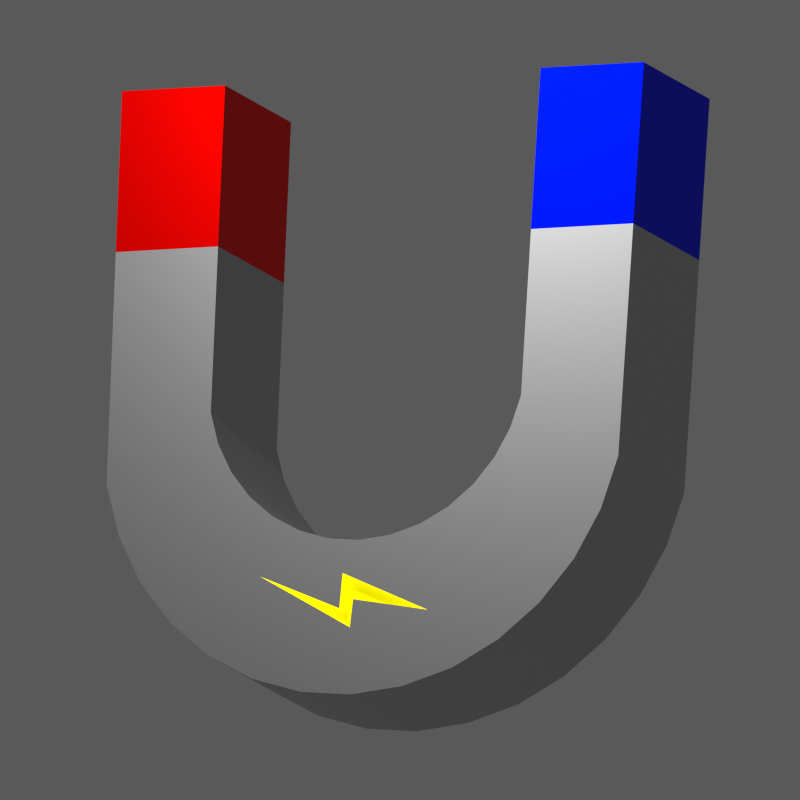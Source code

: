 # Source: Magnet.blend  (saved by Blender 4.5.90; exported with 4.5.12 LTS)
import bpy
from mathutils import Matrix  # noqa: F401  (used for matrix-valued properties, if any)

bpy.ops.wm.read_factory_settings(use_empty=True)
scene = bpy.context.scene
scene.name = 'Scene'

# ---- collections
col_collection = bpy.data.collections.new('Collection'); scene.collection.children.link(col_collection)

# ---- materials (node trees are filled in below, after node groups)
mat_material_001 = bpy.data.materials.new('Material.001')
mat_material_002 = bpy.data.materials.new('Material.002')
mat_material_003 = bpy.data.materials.new('Material.003')
mat_material_004 = bpy.data.materials.new('Material.004')

# ---- node groups
ng_smooth_by_angle = bpy.data.node_groups.new('Smooth by Angle', 'GeometryNodeTree')
_s = ng_smooth_by_angle.interface.new_socket(name='Mesh', in_out='OUTPUT', socket_type='NodeSocketGeometry')
_s = ng_smooth_by_angle.interface.new_socket(name='Mesh', in_out='INPUT', socket_type='NodeSocketGeometry')
_s = ng_smooth_by_angle.interface.new_socket(name='Angle', in_out='INPUT', socket_type='NodeSocketFloat')
_s.subtype = 'ANGLE'
_s.default_value = 0.5236
_s.min_value = 0.0
_s.max_value = 3.142
_s.description = 'Maximum face angle for smooth edges'
_s = ng_smooth_by_angle.interface.new_socket(name='Ignore Sharpness', in_out='INPUT', socket_type='NodeSocketBool')
_s.force_non_field = True
ng_smooth_by_angle.description = 'Set the sharpness of mesh edges based on the angle between the neighboring faces'
ng_smooth_by_angle.is_modifier = True
_N = ng_smooth_by_angle.nodes; _L = ng_smooth_by_angle.links
n0 = _N.new('GeometryNodeSetShadeSmooth'); n0.name = 'Set Shade Smooth'; n0.location = (120, -80)
n0.domain = 'EDGE'
n1 = _N.new('GeometryNodeSetShadeSmooth'); n1.name = 'Set Shade Smooth.001'; n1.location = (300, -80)
n2 = _N.new('NodeGroupOutput'); n2.name = 'Group Output'; n2.location = (480, -80)
n3 = _N.new('GeometryNodeInputMeshEdgeAngle'); n3.name = 'Edge Angle'; n3.location = (-440, -240)
n4 = _N.new('NodeGroupInput'); n4.name = 'Group Input'; n4.location = (-80, -80)
n5 = _N.new('GeometryNodeInputEdgeSmooth'); n5.name = 'Is Edge Smooth'; n5.location = (-260, -120)
n6 = _N.new('GeometryNodeInputShadeSmooth'); n6.name = 'Is Shade Smooth'; n6.location = (-440, -397)
n7 = _N.new('FunctionNodeCompare'); n7.name = 'Compare'; n7.location = (-260, -260)
n7.operation = 'LESS_EQUAL'
n7.inputs[6].default_value = (0.0, 0.0, 0.0, 0.0)
n7.inputs[7].default_value = (0.0, 0.0, 0.0, 0.0)
n8 = _N.new('FunctionNodeBooleanMath'); n8.name = 'Boolean Math.001'; n8.location = (-80, -260)
n9 = _N.new('NodeGroupInput'); n9.name = 'Group Input.001'; n9.location = (-440, -329)
n10 = _N.new('NodeGroupInput'); n10.name = 'Group Input.002'; n10.location = (-259, -189)
n11 = _N.new('FunctionNodeBooleanMath'); n11.name = 'Boolean Math'; n11.location = (-80, -149)
n11.operation = 'OR'
n12 = _N.new('FunctionNodeBooleanMath'); n12.name = 'Boolean Math.002'; n12.location = (-260, -380)
n12.operation = 'OR'
n13 = _N.new('NodeGroupInput'); n13.name = 'Group Input.003'; n13.location = (-440, -460)
_L.new(n3.outputs[0], n7.inputs[0])
_L.new(n1.outputs[0], n2.inputs[0])
_L.new(n9.outputs[1], n7.inputs[1])
_L.new(n7.outputs[0], n8.inputs[0])
_L.new(n4.outputs[0], n0.inputs[0])
_L.new(n0.outputs[0], n1.inputs[0])
_L.new(n8.outputs[0], n0.inputs[2])
_L.new(n10.outputs[2], n11.inputs[1])
_L.new(n5.outputs[0], n11.inputs[0])
_L.new(n11.outputs[0], n0.inputs[1])
_L.new(n13.outputs[2], n12.inputs[1])
_L.new(n6.outputs[0], n12.inputs[0])
_L.new(n12.outputs[0], n8.inputs[1])
n2.is_active_output = True

# ---- material node trees
mat_material_001.use_nodes = True; mat_material_001.node_tree.nodes.clear()
_N = mat_material_001.node_tree.nodes; _L = mat_material_001.node_tree.links
n0 = _N.new('ShaderNodeBsdfPrincipled'); n0.name = 'Principled BSDF'; n0.location = (-200, 100)
n0.inputs[0].default_value = (0.5078, 0.5078, 0.5078, 1.0)
n0.inputs[1].default_value = 1.0
n1 = _N.new('ShaderNodeOutputMaterial'); n1.name = 'Material Output'; n1.location = (200, 100)
_L.new(n0.outputs[0], n1.inputs[0])
n1.is_active_output = True
mat_material_002.use_nodes = True; mat_material_002.node_tree.nodes.clear()
_N = mat_material_002.node_tree.nodes; _L = mat_material_002.node_tree.links
n0 = _N.new('ShaderNodeBsdfPrincipled'); n0.name = 'Principled BSDF'; n0.location = (-200, 100)
n0.inputs[0].default_value = (1.0, 0.001343, 0.0, 1.0)
n0.inputs[1].default_value = 1.0
n1 = _N.new('ShaderNodeOutputMaterial'); n1.name = 'Material Output'; n1.location = (200, 100)
_L.new(n0.outputs[0], n1.inputs[0])
n1.is_active_output = True
mat_material_003.use_nodes = True; mat_material_003.node_tree.nodes.clear()
_N = mat_material_003.node_tree.nodes; _L = mat_material_003.node_tree.links
n0 = _N.new('ShaderNodeBsdfPrincipled'); n0.name = 'Principled BSDF'; n0.location = (-200, 100)
n0.inputs[0].default_value = (0.0, 0.007609, 1.0, 1.0)
n0.inputs[1].default_value = 1.0
n1 = _N.new('ShaderNodeOutputMaterial'); n1.name = 'Material Output'; n1.location = (200, 100)
_L.new(n0.outputs[0], n1.inputs[0])
n1.is_active_output = True
mat_material_004.use_nodes = True; mat_material_004.node_tree.nodes.clear()
_N = mat_material_004.node_tree.nodes; _L = mat_material_004.node_tree.links
n0 = _N.new('ShaderNodeBsdfPrincipled'); n0.name = 'Principled BSDF'; n0.location = (-200, 100)
n0.inputs[0].default_value = (1.0, 0.7838, 0.0, 1.0)
n0.inputs[1].default_value = 1.0
n0.inputs[27].default_value = (0.9725, 1.0, 0.0, 1.0)
n0.inputs[28].default_value = 0.6
n1 = _N.new('ShaderNodeOutputMaterial'); n1.name = 'Material Output'; n1.location = (200, 100)
_L.new(n0.outputs[0], n1.inputs[0])
n1.is_active_output = True

# ---- world
world_renderclonkworld = bpy.data.worlds.new('RenderClonkWorld'); scene.world = world_renderclonkworld
world_renderclonkworld.color = (0.1, 0.1, 0.1)
world_renderclonkworld.use_sun_shadow = False
world_renderclonkworld.sun_shadow_jitter_overblur = 0.0
world_renderclonkworld.cycles.sampling_method = 'MANUAL'
world_renderclonkworld.cycles.sample_map_resolution = 256
world_renderclonkworld.light_settings.distance = 5.0

# ---- cameras
cam_camera_001 = bpy.data.cameras.new('Camera.001')
cam_camera_001.type = 'ORTHO'

# ---- lights
light_light = bpy.data.lights.new('Light', 'POINT')
light_light.energy = 1000.0
light_light.shadow_soft_size = 0.1

# ---- meshes
me_cylinder = bpy.data.meshes.new('Cylinder')
me_cylinder.from_pydata([(1.0, 1.095, -1.0), (1.0, 1.095, 1.0), (0.9808, -0.3167, -1.0), (0.9808, -0.3167, 1.0), (0.9239, -0.5043, -1.0), (0.9239, -0.5043, 1.0), (0.8315, -0.6772, -1.0), (0.8315, -0.6772, 1.0), (0.7071, -0.8287, -1.0), (0.7071, -0.8287, 1.0), (0.5556, -0.9531, -1.0), (0.5556, -0.9531, 1.0), (0.3827, -1.046, -1.0), (0.3827, -1.046, 1.0), (0.1951, -1.102, -1.0), (0.1951, -1.102, 1.0), (0.0, -1.122, -1.0), (0.0, -1.122, 1.0), (-0.1951, -1.102, -1.0), (-0.1951, -1.102, 1.0), (-0.3827, -1.046, -1.0), (-0.3827, -1.046, 1.0), (-0.5556, -0.9531, -1.0), (-0.5556, -0.9531, 1.0), (-0.7071, -0.8287, -1.0), (-0.7071, -0.8287, 1.0), (-0.8315, -0.6772, -1.0), (-0.8315, -0.6772, 1.0), (-0.9239, -0.5043, -1.0), (-0.9239, -0.5043, 1.0), (-0.9808, -0.3167, -1.0), (-0.9808, -0.3167, 1.0), (-1.0, 1.095, -1.0), (-1.0, 1.095, 1.0), (0.605, 1.095, -1.0), (-0.605, 1.095, -1.0), (-0.605, 1.095, 1.0), (0.605, 1.095, 1.0), (-0.5947, -0.07889, -1.0), (-0.5602, -0.1926, -1.0), (-0.5042, -0.2975, -1.0), (-0.4288, -0.3894, -1.0), (0.4288, -0.3894, -1.0), (0.3369, -0.4648, -1.0), (0.5602, -0.1926, -1.0), (0.5947, -0.07889, -1.0), (0.5042, -0.2975, -1.0), (-0.3369, -0.4648, -1.0), (-0.1183, -0.5553, -1.0), (-0.232, -0.5208, -1.0), (0.1183, -0.5553, -1.0), (0.232, -0.5208, -1.0), (0.0, -0.567, -1.0), (0.5602, -0.1926, 1.0), (0.5947, -0.07889, 1.0), (0.5042, -0.2975, 1.0), (0.4288, -0.3894, 1.0), (-0.5602, -0.1926, 1.0), (-0.5947, -0.07889, 1.0), (-0.4288, -0.3894, 1.0), (-0.3369, -0.4648, 1.0), (-0.5042, -0.2975, 1.0), (-0.1183, -0.5553, 1.0), (-0.232, -0.5208, 1.0), (0.1183, -0.5553, 1.0), (0.3369, -0.4648, 1.0), (0.232, -0.5208, 1.0), (0.0, -0.567, 1.0), (0.9921, 0.5169, 1.0), (-0.9921, 0.5169, 1.0), (0.5999, 0.5169, -1.0), (-0.5999, 0.5169, 1.0), (0.9921, 0.5169, -1.0), (0.5999, 0.5169, 1.0), (-0.5999, 0.5169, -1.0), (-0.9921, 0.5169, -1.0), (-0.3715, -0.6795, 1.0), (-0.06175, -0.8093, 1.0), (-0.05554, -0.6832, 1.0), (0.2782, -0.8323, 1.0), (-0.009782, -0.7797, 1.0), (-0.01704, -0.8799, 1.0), (-0.3715, -0.6795, 0.8393), (-0.06175, -0.8093, 0.8393), (-0.05554, -0.6832, 0.8393), (0.2782, -0.8323, 0.8393), (-0.009782, -0.7797, 0.8393), (-0.01704, -0.8799, 0.8393)], [], [(0, 1, 68, 72), (2, 3, 5, 4), (4, 5, 7, 6), (6, 7, 9, 8), (8, 9, 11, 10), (10, 11, 13, 12), (12, 13, 15, 14), (14, 15, 17, 16), (16, 17, 19, 18), (18, 19, 21, 20), (20, 21, 23, 22), (22, 23, 25, 24), (24, 25, 27, 26), (26, 27, 29, 28), (28, 29, 31, 30), (30, 31, 69, 75), (32, 33, 36, 35), (37, 1, 0, 34), (0, 72, 70, 34), (13, 11, 79, 80, 81, 76, 25, 23, 21, 19, 17, 15), (34, 70, 73, 37), (45, 44, 53, 54), (44, 46, 55, 53), (46, 42, 56, 55), (42, 43, 65, 56), (43, 51, 66, 65), (51, 50, 64, 66), (50, 52, 67, 64), (52, 48, 62, 67), (48, 49, 63, 62), (49, 47, 60, 63), (47, 41, 59, 60), (59, 41, 40, 61), (61, 40, 39, 57), (57, 39, 38, 58), (35, 36, 71, 74), (70, 72, 2, 4, 6, 8, 10, 12, 14, 16, 18, 20, 22, 24, 26, 28, 30, 75, 74, 38, 39, 40, 41, 47, 49, 48, 52, 50, 51, 43, 42, 46, 44, 45), (74, 75, 32, 35), (72, 68, 3, 2), (69, 71, 36, 33), (73, 68, 1, 37), (75, 69, 33, 32), (73, 70, 45, 54), (74, 71, 58, 38), (25, 76, 77, 78, 79, 11, 9, 7, 5, 3, 68, 73, 54, 53, 55, 56, 65, 66, 64, 67, 62, 63, 60, 59, 61, 57, 58, 71, 69, 31, 29, 27), (81, 80, 86, 87), (84, 83, 82, 87, 86, 85), (79, 78, 84, 85), (77, 76, 82, 83), (76, 81, 87, 82), (80, 79, 85, 86), (78, 77, 83, 84)])
me_cylinder.polygons.foreach_set('use_smooth', [True] * 52)
me_cylinder.polygons.foreach_set('material_index', [2, 0, 0, 0, 0, 0, 0, 0, 0, 0, 0, 0, 0, 0, 0, 0, 1, 2, 2, 0, 2, 0, 0, 0, 0, 0, 0, 0, 0, 0, 0, 0, 0, 0, 0, 1, 0, 1, 0, 1, 2, 1, 0, 0, 0, 0, 3, 3, 3, 3, 3, 3])
_uv = me_cylinder.uv_layers.new(name='UVMap')
_uv.uv.foreach_set('vector', [0.75, 0.5, 0.75, 1.0, 0.7372, 1.0, 0.7372, 0.5, 0.7188, 0.5, 0.7188, 1.0, 0.6875, 1.0, 0.6875, 0.5, 0.6875, 0.5, 0.6875, 1.0, 0.6562, 1.0, 0.6562, 0.5, 0.6562, 0.5, 0.6562, 1.0, 0.625, 1.0, 0.625, 0.5, 0.625, 0.5, 0.625, 1.0, 0.5938, 1.0, 0.5938, 0.5, 0.5938, 0.5, 0.5938, 1.0, 0.5625, 1.0, 0.5625, 0.5, 0.5625, 0.5, 0.5625, 1.0, 0.5312, 1.0, 0.5312, 0.5, 0.5312, 0.5, 0.5312, 1.0, 0.5, 1.0, 0.5, 0.5, 0.5, 0.5, 0.5, 1.0, 0.4688, 1.0, 0.4688, 0.5, 0.4688, 0.5, 0.4688, 1.0, 0.4375, 1.0, 0.4375, 0.5, 0.4375, 0.5, 0.4375, 1.0, 0.4062, 1.0, 0.4062, 0.5, 0.4062, 0.5, 0.4062, 1.0, 0.375, 1.0, 0.375, 0.5, 0.375, 0.5, 0.375, 1.0, 0.3438, 1.0, 0.3438, 0.5, 0.3438, 0.5, 0.3438, 1.0, 0.3125, 1.0, 0.3125, 0.5, 0.3125, 0.5, 0.3125, 1.0, 0.2812, 1.0, 0.2812, 0.5, 0.2812, 0.5, 0.2812, 1.0, 0.2628, 1.0, 0.2628, 0.5, 0.51, 0.25, 0.25, 1.0, 0.2974, 0.8519, 0.6048, 0.25, 0.4426, 0.3981, 0.49, 0.25, 0.99, 0.25, 0.8952, 0.25, 0.99, 0.25, 0.9881, 0.2308, 0.894, 0.2163, 0.8952, 0.25, 0.3418, 0.02827, 0.3833, 0.05045, 0.3168, 0.06571, 0.2477, 0.07202, 0.2459, 0.05496, 0.1608, 0.09347, 0.08029, 0.08029, 0.1167, 0.05045, 0.1582, 0.02827, 0.2032, 0.01461, 0.25, 0.01, 0.2968, 0.01461, 0.7462, 0.6776, 0.7327, 0.6776, 0.7327, 0.8224, 0.7462, 0.8224, 0.7188, 0.6776, 0.6875, 0.6776, 0.6875, 0.8223, 0.7188, 0.8223, 0.6875, 0.6776, 0.6562, 0.6776, 0.6562, 0.8223, 0.6875, 0.8223, 0.6562, 0.6776, 0.625, 0.6776, 0.625, 0.8223, 0.6562, 0.8223, 0.625, 0.6776, 0.5938, 0.6776, 0.5938, 0.8223, 0.625, 0.8223, 0.5938, 0.6776, 0.5625, 0.6776, 0.5625, 0.8223, 0.5938, 0.8223, 0.5625, 0.6776, 0.5312, 0.6776, 0.5312, 0.8223, 0.5625, 0.8223, 0.5312, 0.6776, 0.5, 0.6776, 0.5, 0.8223, 0.5312, 0.8223, 0.5, 0.6776, 0.4688, 0.6776, 0.4688, 0.8223, 0.5, 0.8223, 0.4688, 0.6776, 0.4375, 0.6776, 0.4375, 0.8223, 0.4688, 0.8223, 0.4375, 0.6776, 0.4062, 0.6776, 0.4062, 0.8223, 0.4375, 0.8223, 0.4062, 0.6776, 0.375, 0.6776, 0.375, 0.8223, 0.4062, 0.8223, 0.375, 0.8223, 0.375, 0.6776, 0.3438, 0.6776, 0.3438, 0.8223, 0.3438, 0.8223, 0.3438, 0.6776, 0.3125, 0.6776, 0.3125, 0.8223, 0.3125, 0.8223, 0.3125, 0.6776, 0.2812, 0.6776, 0.2812, 0.8223, 0.2538, 0.6776, 0.2538, 0.8224, 0.2673, 0.8224, 0.2673, 0.6776, 0.894, 0.2163, 0.9881, 0.2308, 0.9854, 0.2032, 0.9717, 0.1582, 0.9496, 0.1167, 0.9197, 0.08029, 0.8833, 0.05045, 0.8418, 0.02827, 0.7968, 0.01461, 0.75, 0.01, 0.7032, 0.01461, 0.6582, 0.02827, 0.6167, 0.05045, 0.5803, 0.08029, 0.5504, 0.1167, 0.5283, 0.1582, 0.5146, 0.2032, 0.5119, 0.2308, 0.606, 0.2163, 0.6073, 0.1815, 0.6155, 0.1684, 0.629, 0.1528, 0.6471, 0.1367, 0.6691, 0.1221, 0.6943, 0.1107, 0.7216, 0.1035, 0.75, 0.101, 0.7784, 0.1035, 0.8057, 0.1107, 0.8309, 0.1221, 0.8529, 0.1367, 0.871, 0.1528, 0.8845, 0.1684, 0.8927, 0.1815, 0.606, 0.2163, 0.5119, 0.2308, 0.51, 0.25, 0.6048, 0.25, 0.7372, 0.5, 0.7372, 1.0, 0.7188, 1.0, 0.7188, 0.5, 0.01189, 0.2308, 0.106, 0.2163, 0.1048, 0.25, 0.01, 0.25, 0.394, 0.2163, 0.4881, 0.2308, 0.49, 0.25, 0.3952, 0.25, 0.2628, 0.5, 0.2628, 1.0, 0.25, 1.0, 0.25, 0.5, 0.7327, 0.8224, 0.7327, 0.6776, 0.7188, 0.6776, 0.7188, 0.8223, 0.2673, 0.6776, 0.2673, 0.8224, 0.2812, 0.8223, 0.2812, 0.6776, 0.08029, 0.08029, 0.1608, 0.09347, 0.2352, 0.06728, 0.2367, 0.08671, 0.3168, 0.06571, 0.3833, 0.05045, 0.4197, 0.08029, 0.4496, 0.1167, 0.4717, 0.1582, 0.4854, 0.2032, 0.4881, 0.2308, 0.394, 0.2163, 0.3927, 0.1815, 0.3845, 0.1684, 0.371, 0.1528, 0.3529, 0.1367, 0.3309, 0.1221, 0.3057, 0.1107, 0.2784, 0.1035, 0.25, 0.101, 0.2216, 0.1035, 0.1943, 0.1107, 0.1691, 0.1221, 0.1471, 0.1367, 0.129, 0.1528, 0.1155, 0.1684, 0.1073, 0.1815, 0.106, 0.2163, 0.01189, 0.2308, 0.01461, 0.2032, 0.02827, 0.1582, 0.05045, 0.1167, 0.2459, 0.05496, 0.2477, 0.07202, 0.2477, 0.07202, 0.2459, 0.05496, 0.2367, 0.08671, 0.2352, 0.06728, 0.1608, 0.09347, 0.2459, 0.05496, 0.2477, 0.07202, 0.3168, 0.06571, 0.3168, 0.06571, 0.2367, 0.08671, 0.2367, 0.08671, 0.3168, 0.06571, 0.2352, 0.06728, 0.1608, 0.09347, 0.1608, 0.09347, 0.2352, 0.06728, 0.1608, 0.09347, 0.2459, 0.05496, 0.2459, 0.05496, 0.1608, 0.09347, 0.2477, 0.07202, 0.3168, 0.06571, 0.3168, 0.06571, 0.2477, 0.07202, 0.2367, 0.08671, 0.2352, 0.06728, 0.2352, 0.06728, 0.2367, 0.08671])
me_cylinder.materials.append(mat_material_001)
me_cylinder.materials.append(mat_material_002)
me_cylinder.materials.append(mat_material_003)
me_cylinder.materials.append(mat_material_004)
me_cylinder.update()

# ---- objects
ob_light = bpy.data.objects.new('Light', light_light)
ob_camera = bpy.data.objects.new('Camera', cam_camera_001)
ob_cylinder = bpy.data.objects.new('Cylinder', me_cylinder)

# ---- transforms, parenting, visibility, modifiers, constraints
ob_light.location = (-4.055, 1.005, 5.904)
ob_light.rotation_euler = (0.6503, 0.05522, 1.866)
ob_light.lock_rotations_4d = False
ob_light.empty_display_type = 'ARROWS'
ob_light.color = (0.0, 0.0, 0.0, 0.0)
ob_light.lineart.crease_threshold = 0.0
ob_camera.location = (0.0, -2.93, 0.0)
ob_camera.rotation_euler = (1.571, -0.0, -0.0)
ob_cylinder.location = (0.0, 5.317, 0.0)
ob_cylinder.rotation_euler = (1.338, -0.05059, -0.4261)
ob_cylinder.scale = (2.151, 2.151, 0.5992)
_m = ob_cylinder.modifiers.new('Smooth by Angle', 'NODES')
_m.node_group = ng_smooth_by_angle
_m.use_pin_to_last = True
_m.show_group_selector = False

# ---- collection membership
col_collection.objects.link(ob_light)
col_collection.objects.link(ob_camera)
col_collection.objects.link(ob_cylinder)

# ---- scene / render settings (as saved in the file)
scene.camera = ob_camera
scene.frame_start = 1; scene.frame_end = 1; scene.frame_set(1)
scene.render.engine = 'CYCLES'
scene.render.image_settings.compression = 0
scene.render.resolution_x = 6
scene.render.resolution_y = 6
scene.render.fps = 15
scene.render.film_transparent = True
scene.render.use_persistent_data = True
scene.cycles.use_denoising = False
scene.cycles.samples = 1024
scene.cycles.caustics_reflective = False
scene.cycles.caustics_refractive = False
scene.cycles.max_bounces = 1
scene.cycles.diffuse_bounces = 0
scene.cycles.glossy_bounces = 1
scene.cycles.pixel_filter_type = 'GAUSSIAN'
scene.view_settings.view_transform = 'Standard'
bpy.context.view_layer.update()
